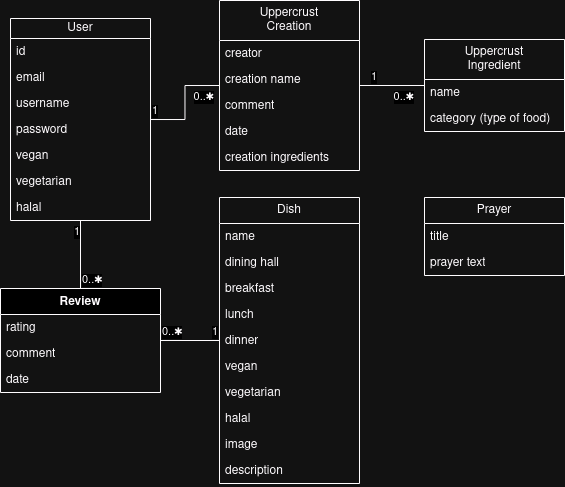

The diagram above was exported from draw.io. Its source (the exported page's mxGraphModel, read from the mxfile embedded in the PNG):
<mxGraphModel dx="789" dy="474" grid="1" gridSize="10" guides="1" tooltips="1" connect="1" arrows="1" fold="1" page="1" pageScale="1" pageWidth="850" pageHeight="1100" math="0" shadow="0">
  <root>
    <mxCell id="0" />
    <mxCell id="1" parent="0" />
    <mxCell id="DhmfbrCLYaX97ouLW-eO-12" value="" style="endArrow=none;html=1;edgeStyle=orthogonalEdgeStyle;rounded=0;" parent="1" source="St4pWpyG5vvxLL9elP-Q-45" target="St4pWpyG5vvxLL9elP-Q-41" edge="1">
      <mxGeometry relative="1" as="geometry">
        <mxPoint x="510" y="110" as="sourcePoint" />
        <mxPoint x="610" y="96" as="targetPoint" />
      </mxGeometry>
    </mxCell>
    <mxCell id="DhmfbrCLYaX97ouLW-eO-13" value="1" style="edgeLabel;resizable=0;html=1;align=left;verticalAlign=bottom;" parent="DhmfbrCLYaX97ouLW-eO-12" connectable="0" vertex="1">
      <mxGeometry x="-1" relative="1" as="geometry">
        <mxPoint x="10" as="offset" />
      </mxGeometry>
    </mxCell>
    <mxCell id="DhmfbrCLYaX97ouLW-eO-14" value="&lt;div&gt;0..&lt;span class=&quot;box&quot;&gt;✱&lt;/span&gt;&lt;/div&gt;" style="edgeLabel;resizable=0;html=1;align=right;verticalAlign=bottom;" parent="DhmfbrCLYaX97ouLW-eO-12" connectable="0" vertex="1">
      <mxGeometry x="1" relative="1" as="geometry">
        <mxPoint x="-10" y="20" as="offset" />
      </mxGeometry>
    </mxCell>
    <mxCell id="KhV4sEDLi_uzy1guRnTW-13" value="" style="endArrow=none;html=1;edgeStyle=orthogonalEdgeStyle;rounded=0;" parent="1" source="St4pWpyG5vvxLL9elP-Q-18" target="St4pWpyG5vvxLL9elP-Q-25" edge="1">
      <mxGeometry relative="1" as="geometry">
        <mxPoint x="254.20000000000005" y="450.18000000000006" as="sourcePoint" />
        <mxPoint x="305" y="410.0000000000002" as="targetPoint" />
      </mxGeometry>
    </mxCell>
    <mxCell id="KhV4sEDLi_uzy1guRnTW-14" value="0..&lt;span class=&quot;box&quot;&gt;✱&lt;/span&gt;" style="edgeLabel;resizable=0;html=1;align=left;verticalAlign=bottom;" parent="KhV4sEDLi_uzy1guRnTW-13" connectable="0" vertex="1">
      <mxGeometry x="-1" relative="1" as="geometry" />
    </mxCell>
    <mxCell id="KhV4sEDLi_uzy1guRnTW-15" value="&lt;div&gt;1&lt;/div&gt;" style="edgeLabel;resizable=0;html=1;align=right;verticalAlign=bottom;" parent="KhV4sEDLi_uzy1guRnTW-13" connectable="0" vertex="1">
      <mxGeometry x="1" relative="1" as="geometry" />
    </mxCell>
    <mxCell id="St4pWpyG5vvxLL9elP-Q-4" value="&lt;div&gt;User&lt;/div&gt;" style="swimlane;fontStyle=0;childLayout=stackLayout;horizontal=1;startSize=20;fillColor=none;horizontalStack=0;resizeParent=1;resizeParentMax=0;resizeLast=0;collapsible=1;marginBottom=0;whiteSpace=wrap;html=1;shadow=0;rounded=0;glass=0;" vertex="1" parent="1">
      <mxGeometry x="76" y="40" width="140" height="202" as="geometry">
        <mxRectangle x="110" y="-10" width="70" height="30" as="alternateBounds" />
      </mxGeometry>
    </mxCell>
    <mxCell id="St4pWpyG5vvxLL9elP-Q-5" value="id" style="text;strokeColor=none;fillColor=none;align=left;verticalAlign=top;spacingLeft=4;spacingRight=4;overflow=hidden;rotatable=0;points=[[0,0.5],[1,0.5]];portConstraint=eastwest;whiteSpace=wrap;html=1;" vertex="1" parent="St4pWpyG5vvxLL9elP-Q-4">
      <mxGeometry y="20" width="140" height="26" as="geometry" />
    </mxCell>
    <mxCell id="St4pWpyG5vvxLL9elP-Q-6" value="email" style="text;strokeColor=none;fillColor=none;align=left;verticalAlign=top;spacingLeft=4;spacingRight=4;overflow=hidden;rotatable=0;points=[[0,0.5],[1,0.5]];portConstraint=eastwest;whiteSpace=wrap;html=1;" vertex="1" parent="St4pWpyG5vvxLL9elP-Q-4">
      <mxGeometry y="46" width="140" height="26" as="geometry" />
    </mxCell>
    <mxCell id="St4pWpyG5vvxLL9elP-Q-10" value="&lt;div&gt;username&lt;/div&gt;" style="text;strokeColor=none;fillColor=none;align=left;verticalAlign=top;spacingLeft=4;spacingRight=4;overflow=hidden;rotatable=0;points=[[0,0.5],[1,0.5]];portConstraint=eastwest;whiteSpace=wrap;html=1;" vertex="1" parent="St4pWpyG5vvxLL9elP-Q-4">
      <mxGeometry y="72" width="140" height="26" as="geometry" />
    </mxCell>
    <mxCell id="St4pWpyG5vvxLL9elP-Q-7" value="&lt;div&gt;password&lt;/div&gt;" style="text;strokeColor=none;fillColor=none;align=left;verticalAlign=top;spacingLeft=4;spacingRight=4;overflow=hidden;rotatable=0;points=[[0,0.5],[1,0.5]];portConstraint=eastwest;whiteSpace=wrap;html=1;" vertex="1" parent="St4pWpyG5vvxLL9elP-Q-4">
      <mxGeometry y="98" width="140" height="26" as="geometry" />
    </mxCell>
    <mxCell id="St4pWpyG5vvxLL9elP-Q-11" value="&lt;div&gt;vegan&lt;/div&gt;" style="text;strokeColor=none;fillColor=none;align=left;verticalAlign=top;spacingLeft=4;spacingRight=4;overflow=hidden;rotatable=0;points=[[0,0.5],[1,0.5]];portConstraint=eastwest;whiteSpace=wrap;html=1;" vertex="1" parent="St4pWpyG5vvxLL9elP-Q-4">
      <mxGeometry y="124" width="140" height="26" as="geometry" />
    </mxCell>
    <mxCell id="St4pWpyG5vvxLL9elP-Q-12" value="&lt;div&gt;vegetarian&lt;/div&gt;" style="text;strokeColor=none;fillColor=none;align=left;verticalAlign=top;spacingLeft=4;spacingRight=4;overflow=hidden;rotatable=0;points=[[0,0.5],[1,0.5]];portConstraint=eastwest;whiteSpace=wrap;html=1;" vertex="1" parent="St4pWpyG5vvxLL9elP-Q-4">
      <mxGeometry y="150" width="140" height="26" as="geometry" />
    </mxCell>
    <mxCell id="St4pWpyG5vvxLL9elP-Q-13" value="&lt;div&gt;halal&lt;/div&gt;" style="text;strokeColor=none;fillColor=none;align=left;verticalAlign=top;spacingLeft=4;spacingRight=4;overflow=hidden;rotatable=0;points=[[0,0.5],[1,0.5]];portConstraint=eastwest;whiteSpace=wrap;html=1;" vertex="1" parent="St4pWpyG5vvxLL9elP-Q-4">
      <mxGeometry y="176" width="140" height="26" as="geometry" />
    </mxCell>
    <mxCell id="St4pWpyG5vvxLL9elP-Q-18" value="Review" style="swimlane;fontStyle=1;align=center;verticalAlign=top;childLayout=stackLayout;horizontal=1;startSize=26;horizontalStack=0;resizeParent=1;resizeParentMax=0;resizeLast=0;collapsible=1;marginBottom=0;whiteSpace=wrap;html=1;" vertex="1" parent="1">
      <mxGeometry x="66" y="310" width="160" height="104" as="geometry" />
    </mxCell>
    <mxCell id="St4pWpyG5vvxLL9elP-Q-19" value="rating" style="text;strokeColor=none;fillColor=none;align=left;verticalAlign=top;spacingLeft=4;spacingRight=4;overflow=hidden;rotatable=0;points=[[0,0.5],[1,0.5]];portConstraint=eastwest;whiteSpace=wrap;html=1;" vertex="1" parent="St4pWpyG5vvxLL9elP-Q-18">
      <mxGeometry y="26" width="160" height="26" as="geometry" />
    </mxCell>
    <mxCell id="St4pWpyG5vvxLL9elP-Q-21" value="&lt;div&gt;comment&lt;/div&gt;&lt;div&gt;&lt;br&gt;&lt;/div&gt;" style="text;strokeColor=none;fillColor=none;align=left;verticalAlign=top;spacingLeft=4;spacingRight=4;overflow=hidden;rotatable=0;points=[[0,0.5],[1,0.5]];portConstraint=eastwest;whiteSpace=wrap;html=1;" vertex="1" parent="St4pWpyG5vvxLL9elP-Q-18">
      <mxGeometry y="52" width="160" height="26" as="geometry" />
    </mxCell>
    <mxCell id="St4pWpyG5vvxLL9elP-Q-22" value="&lt;div&gt;date&lt;/div&gt;" style="text;strokeColor=none;fillColor=none;align=left;verticalAlign=top;spacingLeft=4;spacingRight=4;overflow=hidden;rotatable=0;points=[[0,0.5],[1,0.5]];portConstraint=eastwest;whiteSpace=wrap;html=1;" vertex="1" parent="St4pWpyG5vvxLL9elP-Q-18">
      <mxGeometry y="78" width="160" height="26" as="geometry" />
    </mxCell>
    <mxCell id="St4pWpyG5vvxLL9elP-Q-25" value="Dish" style="swimlane;fontStyle=0;childLayout=stackLayout;horizontal=1;startSize=26;fillColor=none;horizontalStack=0;resizeParent=1;resizeParentMax=0;resizeLast=0;collapsible=1;marginBottom=0;whiteSpace=wrap;html=1;" vertex="1" parent="1">
      <mxGeometry x="285" y="219" width="140" height="286" as="geometry">
        <mxRectangle x="290" y="257" width="60" height="30" as="alternateBounds" />
      </mxGeometry>
    </mxCell>
    <mxCell id="St4pWpyG5vvxLL9elP-Q-26" value="name" style="text;strokeColor=none;fillColor=none;align=left;verticalAlign=top;spacingLeft=4;spacingRight=4;overflow=hidden;rotatable=0;points=[[0,0.5],[1,0.5]];portConstraint=eastwest;whiteSpace=wrap;html=1;" vertex="1" parent="St4pWpyG5vvxLL9elP-Q-25">
      <mxGeometry y="26" width="140" height="26" as="geometry" />
    </mxCell>
    <mxCell id="St4pWpyG5vvxLL9elP-Q-27" value="dining hall" style="text;strokeColor=none;fillColor=none;align=left;verticalAlign=top;spacingLeft=4;spacingRight=4;overflow=hidden;rotatable=0;points=[[0,0.5],[1,0.5]];portConstraint=eastwest;whiteSpace=wrap;html=1;" vertex="1" parent="St4pWpyG5vvxLL9elP-Q-25">
      <mxGeometry y="52" width="140" height="26" as="geometry" />
    </mxCell>
    <mxCell id="St4pWpyG5vvxLL9elP-Q-28" value="&lt;div&gt;breakfast&lt;/div&gt;" style="text;strokeColor=none;fillColor=none;align=left;verticalAlign=top;spacingLeft=4;spacingRight=4;overflow=hidden;rotatable=0;points=[[0,0.5],[1,0.5]];portConstraint=eastwest;whiteSpace=wrap;html=1;" vertex="1" parent="St4pWpyG5vvxLL9elP-Q-25">
      <mxGeometry y="78" width="140" height="26" as="geometry" />
    </mxCell>
    <mxCell id="St4pWpyG5vvxLL9elP-Q-30" value="lunch" style="text;strokeColor=none;fillColor=none;align=left;verticalAlign=top;spacingLeft=4;spacingRight=4;overflow=hidden;rotatable=0;points=[[0,0.5],[1,0.5]];portConstraint=eastwest;whiteSpace=wrap;html=1;" vertex="1" parent="St4pWpyG5vvxLL9elP-Q-25">
      <mxGeometry y="104" width="140" height="26" as="geometry" />
    </mxCell>
    <mxCell id="St4pWpyG5vvxLL9elP-Q-33" value="dinner" style="text;strokeColor=none;fillColor=none;align=left;verticalAlign=top;spacingLeft=4;spacingRight=4;overflow=hidden;rotatable=0;points=[[0,0.5],[1,0.5]];portConstraint=eastwest;whiteSpace=wrap;html=1;" vertex="1" parent="St4pWpyG5vvxLL9elP-Q-25">
      <mxGeometry y="130" width="140" height="26" as="geometry" />
    </mxCell>
    <mxCell id="St4pWpyG5vvxLL9elP-Q-32" value="vegan" style="text;strokeColor=none;fillColor=none;align=left;verticalAlign=top;spacingLeft=4;spacingRight=4;overflow=hidden;rotatable=0;points=[[0,0.5],[1,0.5]];portConstraint=eastwest;whiteSpace=wrap;html=1;" vertex="1" parent="St4pWpyG5vvxLL9elP-Q-25">
      <mxGeometry y="156" width="140" height="26" as="geometry" />
    </mxCell>
    <mxCell id="St4pWpyG5vvxLL9elP-Q-31" value="vegetarian" style="text;strokeColor=none;fillColor=none;align=left;verticalAlign=top;spacingLeft=4;spacingRight=4;overflow=hidden;rotatable=0;points=[[0,0.5],[1,0.5]];portConstraint=eastwest;whiteSpace=wrap;html=1;" vertex="1" parent="St4pWpyG5vvxLL9elP-Q-25">
      <mxGeometry y="182" width="140" height="26" as="geometry" />
    </mxCell>
    <mxCell id="St4pWpyG5vvxLL9elP-Q-34" value="halal" style="text;strokeColor=none;fillColor=none;align=left;verticalAlign=top;spacingLeft=4;spacingRight=4;overflow=hidden;rotatable=0;points=[[0,0.5],[1,0.5]];portConstraint=eastwest;whiteSpace=wrap;html=1;" vertex="1" parent="St4pWpyG5vvxLL9elP-Q-25">
      <mxGeometry y="208" width="140" height="26" as="geometry" />
    </mxCell>
    <mxCell id="St4pWpyG5vvxLL9elP-Q-35" value="image" style="text;strokeColor=none;fillColor=none;align=left;verticalAlign=top;spacingLeft=4;spacingRight=4;overflow=hidden;rotatable=0;points=[[0,0.5],[1,0.5]];portConstraint=eastwest;whiteSpace=wrap;html=1;" vertex="1" parent="St4pWpyG5vvxLL9elP-Q-25">
      <mxGeometry y="234" width="140" height="26" as="geometry" />
    </mxCell>
    <mxCell id="St4pWpyG5vvxLL9elP-Q-36" value="description" style="text;strokeColor=none;fillColor=none;align=left;verticalAlign=top;spacingLeft=4;spacingRight=4;overflow=hidden;rotatable=0;points=[[0,0.5],[1,0.5]];portConstraint=eastwest;whiteSpace=wrap;html=1;" vertex="1" parent="St4pWpyG5vvxLL9elP-Q-25">
      <mxGeometry y="260" width="140" height="26" as="geometry" />
    </mxCell>
    <mxCell id="St4pWpyG5vvxLL9elP-Q-41" value="Uppercrust&lt;br&gt;Ingredient" style="swimlane;fontStyle=0;childLayout=stackLayout;horizontal=1;startSize=40;fillColor=none;horizontalStack=0;resizeParent=1;resizeParentMax=0;resizeLast=0;collapsible=1;marginBottom=0;whiteSpace=wrap;html=1;" vertex="1" parent="1">
      <mxGeometry x="490" y="61" width="140" height="92" as="geometry" />
    </mxCell>
    <mxCell id="St4pWpyG5vvxLL9elP-Q-42" value="name" style="text;strokeColor=none;fillColor=none;align=left;verticalAlign=top;spacingLeft=4;spacingRight=4;overflow=hidden;rotatable=0;points=[[0,0.5],[1,0.5]];portConstraint=eastwest;whiteSpace=wrap;html=1;" vertex="1" parent="St4pWpyG5vvxLL9elP-Q-41">
      <mxGeometry y="40" width="140" height="26" as="geometry" />
    </mxCell>
    <mxCell id="St4pWpyG5vvxLL9elP-Q-43" value="category (type of food)" style="text;strokeColor=none;fillColor=none;align=left;verticalAlign=top;spacingLeft=4;spacingRight=4;overflow=hidden;rotatable=0;points=[[0,0.5],[1,0.5]];portConstraint=eastwest;whiteSpace=wrap;html=1;" vertex="1" parent="St4pWpyG5vvxLL9elP-Q-41">
      <mxGeometry y="66" width="140" height="26" as="geometry" />
    </mxCell>
    <mxCell id="St4pWpyG5vvxLL9elP-Q-45" value="Uppercrust&lt;br&gt;Creation" style="swimlane;fontStyle=0;childLayout=stackLayout;horizontal=1;startSize=40;fillColor=none;horizontalStack=0;resizeParent=1;resizeParentMax=0;resizeLast=0;collapsible=1;marginBottom=0;whiteSpace=wrap;html=1;" vertex="1" parent="1">
      <mxGeometry x="285" y="22" width="140" height="170" as="geometry" />
    </mxCell>
    <mxCell id="St4pWpyG5vvxLL9elP-Q-46" value="creator" style="text;strokeColor=none;fillColor=none;align=left;verticalAlign=top;spacingLeft=4;spacingRight=4;overflow=hidden;rotatable=0;points=[[0,0.5],[1,0.5]];portConstraint=eastwest;whiteSpace=wrap;html=1;" vertex="1" parent="St4pWpyG5vvxLL9elP-Q-45">
      <mxGeometry y="40" width="140" height="26" as="geometry" />
    </mxCell>
    <mxCell id="St4pWpyG5vvxLL9elP-Q-47" value="creation name" style="text;strokeColor=none;fillColor=none;align=left;verticalAlign=top;spacingLeft=4;spacingRight=4;overflow=hidden;rotatable=0;points=[[0,0.5],[1,0.5]];portConstraint=eastwest;whiteSpace=wrap;html=1;" vertex="1" parent="St4pWpyG5vvxLL9elP-Q-45">
      <mxGeometry y="66" width="140" height="26" as="geometry" />
    </mxCell>
    <mxCell id="St4pWpyG5vvxLL9elP-Q-48" value="comment" style="text;strokeColor=none;fillColor=none;align=left;verticalAlign=top;spacingLeft=4;spacingRight=4;overflow=hidden;rotatable=0;points=[[0,0.5],[1,0.5]];portConstraint=eastwest;whiteSpace=wrap;html=1;" vertex="1" parent="St4pWpyG5vvxLL9elP-Q-45">
      <mxGeometry y="92" width="140" height="26" as="geometry" />
    </mxCell>
    <mxCell id="St4pWpyG5vvxLL9elP-Q-49" value="date" style="text;strokeColor=none;fillColor=none;align=left;verticalAlign=top;spacingLeft=4;spacingRight=4;overflow=hidden;rotatable=0;points=[[0,0.5],[1,0.5]];portConstraint=eastwest;whiteSpace=wrap;html=1;" vertex="1" parent="St4pWpyG5vvxLL9elP-Q-45">
      <mxGeometry y="118" width="140" height="26" as="geometry" />
    </mxCell>
    <mxCell id="St4pWpyG5vvxLL9elP-Q-50" value="&lt;div&gt;creation ingredients&lt;/div&gt;" style="text;strokeColor=none;fillColor=none;align=left;verticalAlign=top;spacingLeft=4;spacingRight=4;overflow=hidden;rotatable=0;points=[[0,0.5],[1,0.5]];portConstraint=eastwest;whiteSpace=wrap;html=1;" vertex="1" parent="St4pWpyG5vvxLL9elP-Q-45">
      <mxGeometry y="144" width="140" height="26" as="geometry" />
    </mxCell>
    <mxCell id="St4pWpyG5vvxLL9elP-Q-54" value="" style="endArrow=none;html=1;edgeStyle=orthogonalEdgeStyle;rounded=0;" edge="1" parent="1" source="St4pWpyG5vvxLL9elP-Q-4" target="St4pWpyG5vvxLL9elP-Q-45">
      <mxGeometry relative="1" as="geometry">
        <mxPoint x="435" y="-50.99999999999977" as="sourcePoint" />
        <mxPoint x="569.9999999999998" y="-250" as="targetPoint" />
      </mxGeometry>
    </mxCell>
    <mxCell id="St4pWpyG5vvxLL9elP-Q-55" value="1" style="edgeLabel;resizable=0;html=1;align=left;verticalAlign=bottom;" connectable="0" vertex="1" parent="St4pWpyG5vvxLL9elP-Q-54">
      <mxGeometry x="-1" relative="1" as="geometry" />
    </mxCell>
    <mxCell id="St4pWpyG5vvxLL9elP-Q-56" value="&lt;div&gt;0..&lt;span class=&quot;box&quot;&gt;✱&lt;/span&gt;&lt;/div&gt;" style="edgeLabel;resizable=0;html=1;align=right;verticalAlign=bottom;" connectable="0" vertex="1" parent="St4pWpyG5vvxLL9elP-Q-54">
      <mxGeometry x="1" relative="1" as="geometry">
        <mxPoint x="-5" y="20" as="offset" />
      </mxGeometry>
    </mxCell>
    <mxCell id="St4pWpyG5vvxLL9elP-Q-57" value="Prayer" style="swimlane;fontStyle=0;childLayout=stackLayout;horizontal=1;startSize=26;fillColor=none;horizontalStack=0;resizeParent=1;resizeParentMax=0;resizeLast=0;collapsible=1;marginBottom=0;whiteSpace=wrap;html=1;" vertex="1" parent="1">
      <mxGeometry x="490" y="219" width="140" height="78" as="geometry" />
    </mxCell>
    <mxCell id="St4pWpyG5vvxLL9elP-Q-58" value="title" style="text;strokeColor=none;fillColor=none;align=left;verticalAlign=top;spacingLeft=4;spacingRight=4;overflow=hidden;rotatable=0;points=[[0,0.5],[1,0.5]];portConstraint=eastwest;whiteSpace=wrap;html=1;" vertex="1" parent="St4pWpyG5vvxLL9elP-Q-57">
      <mxGeometry y="26" width="140" height="26" as="geometry" />
    </mxCell>
    <mxCell id="St4pWpyG5vvxLL9elP-Q-59" value="prayer text" style="text;strokeColor=none;fillColor=none;align=left;verticalAlign=top;spacingLeft=4;spacingRight=4;overflow=hidden;rotatable=0;points=[[0,0.5],[1,0.5]];portConstraint=eastwest;whiteSpace=wrap;html=1;" vertex="1" parent="St4pWpyG5vvxLL9elP-Q-57">
      <mxGeometry y="52" width="140" height="26" as="geometry" />
    </mxCell>
    <mxCell id="St4pWpyG5vvxLL9elP-Q-61" value="" style="endArrow=none;html=1;edgeStyle=orthogonalEdgeStyle;rounded=0;" edge="1" parent="1" source="St4pWpyG5vvxLL9elP-Q-18" target="St4pWpyG5vvxLL9elP-Q-4">
      <mxGeometry relative="1" as="geometry">
        <mxPoint x="116.5" y="280" as="sourcePoint" />
        <mxPoint x="140" y="260" as="targetPoint" />
      </mxGeometry>
    </mxCell>
    <mxCell id="St4pWpyG5vvxLL9elP-Q-62" value="0..&lt;span class=&quot;box&quot;&gt;✱&lt;/span&gt;" style="edgeLabel;resizable=0;html=1;align=left;verticalAlign=bottom;" connectable="0" vertex="1" parent="St4pWpyG5vvxLL9elP-Q-61">
      <mxGeometry x="-1" relative="1" as="geometry" />
    </mxCell>
    <mxCell id="St4pWpyG5vvxLL9elP-Q-63" value="&lt;div&gt;1&lt;/div&gt;" style="edgeLabel;resizable=0;html=1;align=right;verticalAlign=bottom;" connectable="0" vertex="1" parent="St4pWpyG5vvxLL9elP-Q-61">
      <mxGeometry x="1" relative="1" as="geometry">
        <mxPoint y="20" as="offset" />
      </mxGeometry>
    </mxCell>
  </root>
</mxGraphModel>